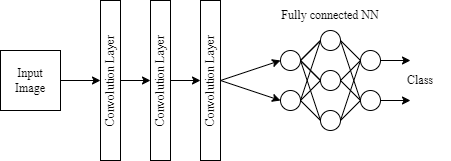

The diagram above was exported from draw.io. Its source (the exported page's mxGraphModel, read from the mxfile embedded in the PNG):
<mxGraphModel dx="909" dy="429" grid="1" gridSize="10" guides="1" tooltips="1" connect="1" arrows="1" fold="1" page="1" pageScale="1" pageWidth="850" pageHeight="1100" background="#ffffff" math="0" shadow="0">
  <root>
    <mxCell id="0" />
    <mxCell id="1" parent="0" />
    <mxCell id="2" value="" style="ellipse;whiteSpace=wrap;html=1;aspect=fixed;" vertex="1" parent="1">
      <mxGeometry x="300" y="160" width="20" height="20" as="geometry" />
    </mxCell>
    <mxCell id="3" value="" style="ellipse;whiteSpace=wrap;html=1;aspect=fixed;" vertex="1" parent="1">
      <mxGeometry x="300" y="200" width="20" height="20" as="geometry" />
    </mxCell>
    <mxCell id="5" value="" style="ellipse;whiteSpace=wrap;html=1;aspect=fixed;" vertex="1" parent="1">
      <mxGeometry x="340" y="140" width="20" height="20" as="geometry" />
    </mxCell>
    <mxCell id="6" value="" style="ellipse;whiteSpace=wrap;html=1;aspect=fixed;" vertex="1" parent="1">
      <mxGeometry x="340" y="180" width="20" height="20" as="geometry" />
    </mxCell>
    <mxCell id="7" value="" style="ellipse;whiteSpace=wrap;html=1;aspect=fixed;" vertex="1" parent="1">
      <mxGeometry x="340" y="220" width="20" height="20" as="geometry" />
    </mxCell>
    <mxCell id="9" value="" style="ellipse;whiteSpace=wrap;html=1;aspect=fixed;" vertex="1" parent="1">
      <mxGeometry x="380" y="160" width="20" height="20" as="geometry" />
    </mxCell>
    <mxCell id="10" value="" style="ellipse;whiteSpace=wrap;html=1;aspect=fixed;" vertex="1" parent="1">
      <mxGeometry x="380" y="200" width="20" height="20" as="geometry" />
    </mxCell>
    <mxCell id="12" value="" style="endArrow=none;html=1;exitX=1;exitY=0.5;exitDx=0;exitDy=0;entryX=0;entryY=0.5;entryDx=0;entryDy=0;" edge="1" parent="1" source="2" target="5">
      <mxGeometry width="50" height="50" relative="1" as="geometry">
        <mxPoint x="340" y="200" as="sourcePoint" />
        <mxPoint x="390" y="150" as="targetPoint" />
      </mxGeometry>
    </mxCell>
    <mxCell id="13" value="" style="endArrow=none;html=1;exitX=1;exitY=0.5;exitDx=0;exitDy=0;entryX=0;entryY=0.5;entryDx=0;entryDy=0;" edge="1" parent="1" source="2" target="6">
      <mxGeometry width="50" height="50" relative="1" as="geometry">
        <mxPoint x="331.96000000000004" y="177.90000000000003" as="sourcePoint" />
        <mxPoint x="350" y="160" as="targetPoint" />
      </mxGeometry>
    </mxCell>
    <mxCell id="14" value="" style="endArrow=none;html=1;exitX=1;exitY=0.5;exitDx=0;exitDy=0;entryX=0;entryY=0.5;entryDx=0;entryDy=0;" edge="1" parent="1" source="2" target="7">
      <mxGeometry width="50" height="50" relative="1" as="geometry">
        <mxPoint x="341.96000000000004" y="187.90000000000003" as="sourcePoint" />
        <mxPoint x="360" y="170" as="targetPoint" />
      </mxGeometry>
    </mxCell>
    <mxCell id="17" value="" style="endArrow=none;html=1;exitX=1;exitY=0.5;exitDx=0;exitDy=0;entryX=0;entryY=0.5;entryDx=0;entryDy=0;" edge="1" parent="1">
      <mxGeometry width="50" height="50" relative="1" as="geometry">
        <mxPoint x="320" y="170" as="sourcePoint" />
        <mxPoint x="340" y="150" as="targetPoint" />
      </mxGeometry>
    </mxCell>
    <mxCell id="18" value="" style="endArrow=none;html=1;exitX=1;exitY=0.5;exitDx=0;exitDy=0;entryX=0;entryY=0.5;entryDx=0;entryDy=0;" edge="1" parent="1">
      <mxGeometry width="50" height="50" relative="1" as="geometry">
        <mxPoint x="320" y="170" as="sourcePoint" />
        <mxPoint x="340" y="190" as="targetPoint" />
      </mxGeometry>
    </mxCell>
    <mxCell id="27" value="" style="endArrow=none;html=1;exitX=1;exitY=0.5;exitDx=0;exitDy=0;entryX=0;entryY=0.5;entryDx=0;entryDy=0;" edge="1" parent="1" source="3" target="5">
      <mxGeometry width="50" height="50" relative="1" as="geometry">
        <mxPoint x="330" y="180" as="sourcePoint" />
        <mxPoint x="350" y="160" as="targetPoint" />
      </mxGeometry>
    </mxCell>
    <mxCell id="28" value="" style="endArrow=none;html=1;exitX=1;exitY=0.5;exitDx=0;exitDy=0;" edge="1" parent="1" source="3">
      <mxGeometry width="50" height="50" relative="1" as="geometry">
        <mxPoint x="340" y="190" as="sourcePoint" />
        <mxPoint x="340" y="190" as="targetPoint" />
      </mxGeometry>
    </mxCell>
    <mxCell id="29" value="" style="endArrow=none;html=1;exitX=1;exitY=0.5;exitDx=0;exitDy=0;entryX=0;entryY=0.5;entryDx=0;entryDy=0;" edge="1" parent="1" source="3" target="7">
      <mxGeometry width="50" height="50" relative="1" as="geometry">
        <mxPoint x="350" y="200" as="sourcePoint" />
        <mxPoint x="370" y="180" as="targetPoint" />
      </mxGeometry>
    </mxCell>
    <mxCell id="30" value="" style="endArrow=none;html=1;exitX=1;exitY=0.5;exitDx=0;exitDy=0;entryX=0;entryY=0.5;entryDx=0;entryDy=0;" edge="1" parent="1" source="5" target="9">
      <mxGeometry width="50" height="50" relative="1" as="geometry">
        <mxPoint x="330" y="180" as="sourcePoint" />
        <mxPoint x="350" y="160" as="targetPoint" />
      </mxGeometry>
    </mxCell>
    <mxCell id="31" value="" style="endArrow=none;html=1;exitX=1;exitY=0.5;exitDx=0;exitDy=0;entryX=0;entryY=0.5;entryDx=0;entryDy=0;" edge="1" parent="1" source="6" target="9">
      <mxGeometry width="50" height="50" relative="1" as="geometry">
        <mxPoint x="370" y="160" as="sourcePoint" />
        <mxPoint x="390" y="180" as="targetPoint" />
      </mxGeometry>
    </mxCell>
    <mxCell id="32" value="" style="endArrow=none;html=1;entryX=1;entryY=0.5;entryDx=0;entryDy=0;exitX=0;exitY=0.5;exitDx=0;exitDy=0;" edge="1" parent="1" source="9" target="7">
      <mxGeometry width="50" height="50" relative="1" as="geometry">
        <mxPoint x="380" y="190" as="sourcePoint" />
        <mxPoint x="400" y="190" as="targetPoint" />
      </mxGeometry>
    </mxCell>
    <mxCell id="33" value="" style="endArrow=none;html=1;exitX=1;exitY=0.5;exitDx=0;exitDy=0;entryX=0;entryY=0.5;entryDx=0;entryDy=0;" edge="1" parent="1" source="7" target="10">
      <mxGeometry width="50" height="50" relative="1" as="geometry">
        <mxPoint x="390" y="180" as="sourcePoint" />
        <mxPoint x="410" y="200" as="targetPoint" />
      </mxGeometry>
    </mxCell>
    <mxCell id="34" value="" style="endArrow=none;html=1;exitX=1;exitY=0.5;exitDx=0;exitDy=0;entryX=0;entryY=0.5;entryDx=0;entryDy=0;" edge="1" parent="1" source="6" target="10">
      <mxGeometry width="50" height="50" relative="1" as="geometry">
        <mxPoint x="400" y="190" as="sourcePoint" />
        <mxPoint x="420" y="210" as="targetPoint" />
      </mxGeometry>
    </mxCell>
    <mxCell id="35" value="" style="endArrow=none;html=1;exitX=1;exitY=0.5;exitDx=0;exitDy=0;entryX=0;entryY=0.5;entryDx=0;entryDy=0;" edge="1" parent="1" source="5" target="10">
      <mxGeometry width="50" height="50" relative="1" as="geometry">
        <mxPoint x="410" y="200" as="sourcePoint" />
        <mxPoint x="430" y="220" as="targetPoint" />
      </mxGeometry>
    </mxCell>
    <mxCell id="36" value="&lt;font face=&quot;Times New Roman&quot;&gt;Convolution Layer&lt;/font&gt;" style="rounded=0;whiteSpace=wrap;html=1;horizontal=0;" vertex="1" parent="1">
      <mxGeometry x="120" y="110" width="20" height="160" as="geometry" />
    </mxCell>
    <mxCell id="38" value="&lt;font face=&quot;Times New Roman&quot;&gt;Convolution Layer&lt;/font&gt;" style="rounded=0;whiteSpace=wrap;html=1;horizontal=0;" vertex="1" parent="1">
      <mxGeometry x="170" y="110" width="20" height="160" as="geometry" />
    </mxCell>
    <mxCell id="39" value="&lt;font face=&quot;Times New Roman&quot;&gt;Convolution Layer&lt;/font&gt;" style="rounded=0;whiteSpace=wrap;html=1;horizontal=0;" vertex="1" parent="1">
      <mxGeometry x="220" y="110" width="20" height="160" as="geometry" />
    </mxCell>
    <mxCell id="42" value="Input&lt;br&gt;Image" style="rounded=0;whiteSpace=wrap;html=1;fontFamily=Times New Roman;" vertex="1" parent="1">
      <mxGeometry x="20" y="160" width="60" height="60" as="geometry" />
    </mxCell>
    <mxCell id="43" value="" style="endArrow=classic;html=1;fontFamily=Times New Roman;exitX=1;exitY=0.5;exitDx=0;exitDy=0;entryX=0;entryY=0.5;entryDx=0;entryDy=0;" edge="1" parent="1" source="42" target="36">
      <mxGeometry width="50" height="50" relative="1" as="geometry">
        <mxPoint x="290" y="250" as="sourcePoint" />
        <mxPoint x="340" y="200" as="targetPoint" />
      </mxGeometry>
    </mxCell>
    <mxCell id="44" value="" style="endArrow=classic;html=1;fontFamily=Times New Roman;exitX=1;exitY=0.5;exitDx=0;exitDy=0;entryX=0;entryY=0.5;entryDx=0;entryDy=0;" edge="1" parent="1" source="36" target="38">
      <mxGeometry width="50" height="50" relative="1" as="geometry">
        <mxPoint x="90" y="200" as="sourcePoint" />
        <mxPoint x="130" y="200" as="targetPoint" />
      </mxGeometry>
    </mxCell>
    <mxCell id="45" value="" style="endArrow=classic;html=1;fontFamily=Times New Roman;exitX=1;exitY=0.5;exitDx=0;exitDy=0;entryX=0;entryY=0.5;entryDx=0;entryDy=0;" edge="1" parent="1" source="38" target="39">
      <mxGeometry width="50" height="50" relative="1" as="geometry">
        <mxPoint x="100" y="210" as="sourcePoint" />
        <mxPoint x="140" y="210" as="targetPoint" />
      </mxGeometry>
    </mxCell>
    <mxCell id="46" value="" style="endArrow=classic;html=1;fontFamily=Times New Roman;exitX=1;exitY=0.5;exitDx=0;exitDy=0;entryX=0;entryY=0.5;entryDx=0;entryDy=0;" edge="1" parent="1" source="39" target="2">
      <mxGeometry width="50" height="50" relative="1" as="geometry">
        <mxPoint x="110" y="220" as="sourcePoint" />
        <mxPoint x="150" y="220" as="targetPoint" />
      </mxGeometry>
    </mxCell>
    <mxCell id="47" value="" style="endArrow=classic;html=1;fontFamily=Times New Roman;exitX=1;exitY=0.5;exitDx=0;exitDy=0;entryX=0;entryY=0.5;entryDx=0;entryDy=0;" edge="1" parent="1" source="39" target="3">
      <mxGeometry width="50" height="50" relative="1" as="geometry">
        <mxPoint x="120" y="230" as="sourcePoint" />
        <mxPoint x="160" y="230" as="targetPoint" />
      </mxGeometry>
    </mxCell>
    <mxCell id="48" value="Fully connected NN" style="text;html=1;strokeColor=none;fillColor=none;align=center;verticalAlign=middle;whiteSpace=wrap;rounded=0;fontFamily=Times New Roman;" vertex="1" parent="1">
      <mxGeometry x="290" y="110" width="120" height="30" as="geometry" />
    </mxCell>
    <mxCell id="49" value="" style="endArrow=classic;html=1;fontFamily=Times New Roman;exitX=1;exitY=0.5;exitDx=0;exitDy=0;" edge="1" parent="1" source="9">
      <mxGeometry width="50" height="50" relative="1" as="geometry">
        <mxPoint x="390" y="240" as="sourcePoint" />
        <mxPoint x="430" y="170" as="targetPoint" />
      </mxGeometry>
    </mxCell>
    <mxCell id="50" value="" style="endArrow=classic;html=1;fontFamily=Times New Roman;exitX=1;exitY=0.5;exitDx=0;exitDy=0;" edge="1" parent="1" source="10">
      <mxGeometry width="50" height="50" relative="1" as="geometry">
        <mxPoint x="390" y="240" as="sourcePoint" />
        <mxPoint x="430" y="210" as="targetPoint" />
      </mxGeometry>
    </mxCell>
    <mxCell id="51" value="Class" style="text;html=1;strokeColor=none;fillColor=none;align=center;verticalAlign=middle;whiteSpace=wrap;rounded=0;fontFamily=Times New Roman;" vertex="1" parent="1">
      <mxGeometry x="410" y="172.5" width="60" height="35" as="geometry" />
    </mxCell>
  </root>
</mxGraphModel>